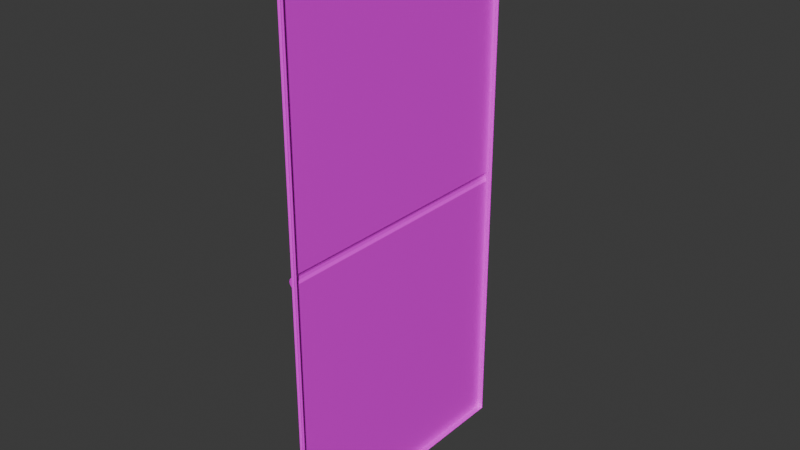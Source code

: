 # Source: calendar.blend  (saved by Blender 5.2.44; exported with 4.5.12 LTS)
import bpy
from mathutils import Matrix  # noqa: F401  (used for matrix-valued properties, if any)

bpy.ops.wm.read_factory_settings(use_empty=True)
scene = bpy.context.scene
scene.name = 'Scene'

# ---- collections
col_collection = bpy.data.collections.new('Collection'); scene.collection.children.link(col_collection)

# ---- images (referenced by path relative to the original .blend; pixels are not part of the script)
import os
ASSET_DIR = os.environ.get("B2B_ASSET_DIR", "")  # directory of the original .blend (textures are referenced by path, not embedded)
HERE = os.path.dirname(os.path.abspath(__file__))  # packed textures are extracted next to this script under _unpacked/

def load_image(name, relpath, width, height, colorspace="sRGB"):
    """Load a texture the original file referenced (path relative to the .blend, or extracted next to this script)."""
    p = next((c for c in (os.path.join(HERE, relpath), os.path.join(ASSET_DIR, relpath)) if relpath and os.path.exists(c)), "")
    if p:
        img = bpy.data.images.load(p, check_existing=True)
        img.name = name
    else:  # same state as the original file: an image datablock whose file is absent (Cycles renders it pink)
        img = bpy.data.images.new(name, width, height)
        img.source = "FILE"
        img.filepath = "//" + (relpath or name)
    img.colorspace_settings.name = colorspace
    return img
img_calendar_material_001_basecolor_png = load_image('calendar_Material.001_BaseColor.png', 'calendar_Material.001_BaseColor.png', 1024, 1024, 'sRGB')
img_calendar_material_001_roughness_png = load_image('calendar_Material.001_Roughness.png', 'calendar_Material.001_Roughness.png', 1024, 1024, 'Non-Color')

# ---- materials (node trees are filled in below, after node groups)
mat_material_001 = bpy.data.materials.new('Material.001')

# ---- node groups
ng_smooth_by_angle = bpy.data.node_groups.new('Smooth by Angle', 'GeometryNodeTree')
_s = ng_smooth_by_angle.interface.new_socket(name='Mesh', in_out='OUTPUT', socket_type='NodeSocketGeometry')
_s = ng_smooth_by_angle.interface.new_socket(name='Mesh', in_out='INPUT', socket_type='NodeSocketGeometry')
_s = ng_smooth_by_angle.interface.new_socket(name='Angle', in_out='INPUT', socket_type='NodeSocketFloat')
_s.subtype = 'ANGLE'
_s.default_value = 0.5236
_s.min_value = 0.0
_s.max_value = 3.142
_s.description = 'Maximum face angle for smooth edges'
_s = ng_smooth_by_angle.interface.new_socket(name='Ignore Sharpness', in_out='INPUT', socket_type='NodeSocketBool')
_s.force_non_field = True
ng_smooth_by_angle.is_modifier = True
_N = ng_smooth_by_angle.nodes; _L = ng_smooth_by_angle.links
n0 = _N.new('GeometryNodeSetShadeSmooth'); n0.name = 'Set Shade Smooth'; n0.location = (120, -80)
n0.domain = 'EDGE'
n1 = _N.new('GeometryNodeSetShadeSmooth'); n1.name = 'Set Shade Smooth.001'; n1.location = (300, -80)
n2 = _N.new('NodeGroupOutput'); n2.name = 'Group Output'; n2.location = (480, -80)
n3 = _N.new('GeometryNodeInputMeshEdgeAngle'); n3.name = 'Edge Angle'; n3.location = (-440, -240)
n4 = _N.new('NodeGroupInput'); n4.name = 'Group Input'; n4.location = (-80, -80)
n5 = _N.new('GeometryNodeInputEdgeSmooth'); n5.name = 'Is Edge Smooth'; n5.location = (-260, -120)
n6 = _N.new('GeometryNodeInputShadeSmooth'); n6.name = 'Is Shade Smooth'; n6.location = (-440, -397)
n7 = _N.new('FunctionNodeCompare'); n7.name = 'Compare'; n7.location = (-260, -260)
n7.operation = 'LESS_EQUAL'
n8 = _N.new('FunctionNodeBooleanMath'); n8.name = 'Boolean Math.001'; n8.location = (-80, -260)
n9 = _N.new('NodeGroupInput'); n9.name = 'Group Input.001'; n9.location = (-440, -329)
n10 = _N.new('NodeGroupInput'); n10.name = 'Group Input.002'; n10.location = (-259, -189)
n11 = _N.new('FunctionNodeBooleanMath'); n11.name = 'Boolean Math'; n11.location = (-80, -149)
n11.operation = 'OR'
n12 = _N.new('FunctionNodeBooleanMath'); n12.name = 'Boolean Math.002'; n12.location = (-260, -380)
n12.operation = 'OR'
n13 = _N.new('NodeGroupInput'); n13.name = 'Group Input.003'; n13.location = (-440, -460)
_L.new(n3.outputs[0], n7.inputs[0])
_L.new(n1.outputs[0], n2.inputs[0])
_L.new(n9.outputs[1], n7.inputs[1])
_L.new(n7.outputs[0], n8.inputs[0])
_L.new(n4.outputs[0], n0.inputs[0])
_L.new(n0.outputs[0], n1.inputs[0])
_L.new(n8.outputs[0], n0.inputs[2])
_L.new(n10.outputs[2], n11.inputs[1])
_L.new(n5.outputs[0], n11.inputs[0])
_L.new(n11.outputs[0], n0.inputs[1])
_L.new(n13.outputs[2], n12.inputs[1])
_L.new(n6.outputs[0], n12.inputs[0])
_L.new(n12.outputs[0], n8.inputs[1])
n2.is_active_output = True

# ---- material node trees
mat_material_001.use_nodes = True; mat_material_001.node_tree.nodes.clear()
_N = mat_material_001.node_tree.nodes; _L = mat_material_001.node_tree.links
n0 = _N.new('ShaderNodeBsdfPrincipled'); n0.name = 'Principled BSDF'; n0.location = (-200, 100)
n0.inputs[10].default_value = 0.005
n1 = _N.new('ShaderNodeOutputMaterial'); n1.name = 'Material Output'; n1.location = (200, 100)
n2 = _N.new('ShaderNodeTexImage'); n2.name = 'Image Texture'; n2.location = (85, -36)
n2.label = 'Base Color'
n2.image = img_calendar_material_001_basecolor_png
n3 = _N.new('ShaderNodeTexImage'); n3.name = 'Image Texture.001'; n3.location = (85, -316)
n3.label = 'Roughness'
n3.image = img_calendar_material_001_roughness_png
n4 = _N.new('ShaderNodeMapping'); n4.name = 'Mapping'; n4.location = (230, -36)
n5 = _N.new('NodeReroute'); n5.name = 'Reroute'; n5.location = (35, -349)
n5.width = 10
n5.socket_idname = 'NodeSocketVector'
n6 = _N.new('ShaderNodeTexCoord'); n6.name = 'Texture Coordinate'; n6.location = (30, -36)
n7 = _N.new('NodeFrame'); n7.name = 'Frame'; n7.location = (-1480, 136)
n7.label = 'Mapping'
n7.width = 400
n8 = _N.new('NodeFrame'); n8.name = 'Frame.001'; n8.location = (-835, 336)
n8.label = 'Textures'
n8.width = 355
n2.parent = n8
n3.parent = n8
n4.parent = n7
n5.parent = n8
n6.parent = n7
_L.new(n0.outputs[0], n1.inputs[0])
_L.new(n2.outputs[0], n0.inputs[0])
_L.new(n3.outputs[0], n0.inputs[2])
_L.new(n5.outputs[0], n2.inputs[0])
_L.new(n5.outputs[0], n3.inputs[0])
_L.new(n4.outputs[0], n5.inputs[0])
_L.new(n6.outputs[2], n4.inputs[0])
n1.is_active_output = True

# ---- world
world_world = bpy.data.worlds.new('World'); scene.world = world_world
world_world.use_nodes = True; world_world.node_tree.nodes.clear()
_N = world_world.node_tree.nodes; _L = world_world.node_tree.links
n0 = _N.new('ShaderNodeOutputWorld'); n0.name = 'World Output'; n0.location = (300, 300)
n1 = _N.new('ShaderNodeBackground'); n1.name = 'Background'; n1.location = (10, 300)
n1.inputs[0].default_value = (0.05088, 0.05088, 0.05088, 1.0)
_L.new(n1.outputs[0], n0.inputs[0])
n0.is_active_output = True
world_world.color = (0.05088, 0.05088, 0.05088)
world_world.sun_shadow_jitter_overblur = 0.0

# ---- meshes
me_plane = bpy.data.meshes.new('Plane')
me_plane.from_pydata([(-0.004698, -0.21, 0.4276), (-0.004698, -0.21, 0.00763), (-0.004698, 0.21, 0.4276), (-0.004698, 0.21, 0.00763), (0.004766, 0.21, 0.00763), (-0.004698, -0.21, -0.4276), (0.004766, -0.21, 0.00763), (-0.004698, 0.21, -0.4276), (0.004766, 0.21, -0.4276), (0.004766, -0.21, -0.4276), (-0.004698, -0.21, -0.00763), (0.004766, -0.21, 0.4276), (-0.007747, -0.21, -0.004129), (-0.008818, -0.21, -8.941e-08), (-0.007747, -0.21, 0.004129), (0.004766, 0.21, 0.4276), (-0.004698, 0.21, -0.00763), (-0.007747, 0.21, 0.004129), (-0.008818, 0.21, -8.941e-08), (-0.007747, 0.21, -0.004129), (0.004766, 0.21, -0.00763), (0.004766, -0.21, -0.00763), (0.0024, -0.2084, -0.4276), (3.411e-05, -0.2089, -0.4276), (-0.002332, -0.2081, -0.4276), (-0.002332, 0.2119, -0.4276), (3.411e-05, 0.2111, -0.4276), (0.0024, 0.2116, -0.4276), (-0.002332, 0.2119, 0.00763), (3.411e-05, 0.2111, 0.00763), (0.0024, 0.2116, 0.00763), (0.0024, -0.2084, 0.00763), (3.411e-05, -0.2089, 0.00763), (-0.002332, -0.2081, 0.00763), (0.0024, -0.2084, -0.00763), (3.413e-05, -0.2089, -0.00763), (-0.002332, -0.2081, -0.00763), (-0.002332, -0.2081, 0.4276), (3.413e-05, -0.2089, 0.4276), (0.0024, -0.2084, 0.4276), (0.0024, 0.2116, 0.4276), (3.413e-05, 0.2111, 0.4276), (-0.002332, 0.2119, 0.4276), (-0.002332, 0.2119, -0.00763), (3.413e-05, 0.2111, -0.00763), (0.0024, 0.2116, -0.00763)], [], [(22, 27, 8, 9), (40, 39, 11, 15), (34, 22, 9, 21), (10, 12, 19, 16), (12, 13, 18, 19), (13, 14, 17, 18), (14, 1, 3, 17), (27, 45, 20, 8), (28, 43, 16, 3), (30, 40, 15, 4), (39, 31, 6, 11), (5, 10, 16, 7), (2, 3, 1, 0), (17, 3, 16, 19, 18), (1, 14, 13, 12, 10), (33, 1, 10, 36), (6, 31, 34, 21), (31, 32, 35, 34), (32, 33, 36, 35), (0, 1, 33, 37), (37, 33, 32, 38), (38, 32, 31, 39), (3, 2, 42, 28), (28, 42, 41, 29), (29, 41, 40, 30), (4, 20, 45, 30), (30, 45, 44, 29), (29, 44, 43, 28), (7, 16, 43, 25), (25, 43, 44, 26), (26, 44, 45, 27), (10, 5, 24, 36), (36, 24, 23, 35), (35, 23, 22, 34), (2, 0, 37, 42), (42, 37, 38, 41), (41, 38, 39, 40), (5, 7, 25, 24), (24, 25, 26, 23), (23, 26, 27, 22)])
me_plane.polygons.foreach_set('use_smooth', [True] * 40)
_uv = me_plane.uv_layers.new(name='UVMap')
_uv.uv.foreach_set('vector', [0.5121, 0.7693, 0.5121, 0.8786, 0.5115, 0.8782, 0.5115, 0.7688, 0.5134, 0.9884, 0.5134, 0.8791, 0.514, 0.8787, 0.514, 0.988, 0.5074, 0.8821, 0.5074, 0.9915, 0.5069, 0.9915, 0.5069, 0.8821, 0.02923, 0.06813, 0.04638, 0.06415, 0.9533, 0.9699, 0.9489, 0.9878, 0.04638, 0.06415, 0.05897, 0.05742, 0.9602, 0.9574, 0.9533, 0.9699, 0.05897, 0.05742, 0.06652, 0.04551, 0.9721, 0.95, 0.9602, 0.9574, 0.06652, 0.04551, 0.06992, 0.02683, 0.99, 0.947, 0.9721, 0.95, 0.5112, 0.9915, 0.5112, 0.8821, 0.5115, 0.8821, 0.5115, 0.9915, 0.5101, 0.8782, 0.5101, 0.8821, 0.5093, 0.8821, 0.5093, 0.8782, 0.5112, 0.8782, 0.5112, 0.7688, 0.5115, 0.7688, 0.5115, 0.8782, 0.5074, 0.7688, 0.5074, 0.8782, 0.5069, 0.8782, 0.5069, 0.7688, 0.4669, 0.5337, 0.4669, 0.9983, 0.001143, 0.9983, 0.001143, 0.5337, 0.5313, 0.4682, 0.5313, -0.0001724, 1.001, -0.0001724, 1.001, 0.4682, 0.9721, 0.95, 0.99, 0.947, 0.9489, 0.9878, 0.9533, 0.9699, 0.9602, 0.9574, 0.06992, 0.02683, 0.06652, 0.04551, 0.05897, 0.05742, 0.04638, 0.06415, 0.02923, 0.06813, 0.5086, 0.8782, 0.5093, 0.8782, 0.5093, 0.8821, 0.5086, 0.8821, 0.5069, 0.8782, 0.5074, 0.8782, 0.5074, 0.8821, 0.5069, 0.8821, 0.5074, 0.8782, 0.508, 0.8782, 0.508, 0.8821, 0.5074, 0.8821, 0.508, 0.8782, 0.5086, 0.8782, 0.5086, 0.8821, 0.508, 0.8821, 0.5093, 0.7688, 0.5093, 0.8782, 0.5086, 0.8782, 0.5086, 0.7688, 0.5086, 0.7688, 0.5086, 0.8782, 0.508, 0.8782, 0.508, 0.7688, 0.508, 0.7688, 0.508, 0.8782, 0.5074, 0.8782, 0.5074, 0.7688, 0.5093, 0.8782, 0.5093, 0.7688, 0.5101, 0.7688, 0.5101, 0.8782, 0.5101, 0.8782, 0.5101, 0.7688, 0.5105, 0.7688, 0.5105, 0.8782, 0.5105, 0.8782, 0.5105, 0.7688, 0.5112, 0.7688, 0.5112, 0.8782, 0.5115, 0.8782, 0.5115, 0.8821, 0.5112, 0.8821, 0.5112, 0.8782, 0.5112, 0.8782, 0.5112, 0.8821, 0.5105, 0.8821, 0.5105, 0.8782, 0.5105, 0.8782, 0.5105, 0.8821, 0.5101, 0.8821, 0.5101, 0.8782, 0.5093, 0.9915, 0.5093, 0.8821, 0.5101, 0.8821, 0.5101, 0.9915, 0.5101, 0.9915, 0.5101, 0.8821, 0.5105, 0.8821, 0.5105, 0.9915, 0.5105, 0.9915, 0.5105, 0.8821, 0.5112, 0.8821, 0.5112, 0.9915, 0.5093, 0.8821, 0.5093, 0.9915, 0.5086, 0.9915, 0.5086, 0.8821, 0.5086, 0.8821, 0.5086, 0.9915, 0.508, 0.9915, 0.508, 0.8821, 0.508, 0.8821, 0.508, 0.9915, 0.5074, 0.9915, 0.5074, 0.8821, 0.5115, 0.988, 0.5115, 0.8787, 0.5121, 0.8792, 0.5121, 0.9885, 0.5121, 0.9885, 0.5121, 0.8792, 0.5128, 0.8789, 0.5128, 0.9883, 0.5128, 0.9883, 0.5128, 0.8789, 0.5134, 0.8791, 0.5134, 0.9884, 0.514, 0.7688, 0.514, 0.8782, 0.5134, 0.8787, 0.5134, 0.7693, 0.5134, 0.7693, 0.5134, 0.8787, 0.5128, 0.8784, 0.5128, 0.7691, 0.5128, 0.7691, 0.5128, 0.8784, 0.5121, 0.8786, 0.5121, 0.7693])
_uv.active_render = True
_uv = me_plane.uv_layers.new(name='Bottom')
_uv.uv.foreach_set('vector', [0.0, 0.0, 0.0, 0.0, 0.0, 0.0, 0.0, 0.0, 0.0, 0.0, 0.0, 0.0, 0.0, 0.0, 0.0, 0.0, 0.0, 0.0, 0.0, 0.0, 0.0, 0.0, 0.0, 0.0, 0.0, 0.0, 0.228, 0.0, 0.228, 1.0, 0.0, 1.0, 0.228, 0.0, 0.5, 0.0, 0.5, 1.0, 0.228, 1.0, 0.5, 0.0, 0.772, 0.0, 0.772, 1.0, 0.5, 1.0, 0.772, 0.0, 1.0, 0.0, 1.0, 1.0, 0.772, 1.0, 0.0, 0.0, 0.0, 0.0, 0.0, 0.0, 0.0, 0.0, 0.75, 0.75, 0.0, 0.0, 0.0, 0.0, 1.0, 1.0, 0.0, 0.0, 0.0, 0.0, 0.0, 0.0, 0.0, 0.0, 0.0, 0.0, 0.0, 0.0, 0.0, 0.0, 0.0, 0.0, 1.004, -0.006651, 1.004, 1.002, -0.00551, 1.002, -0.00551, -0.006651, -0.002537, 1.003, -0.002537, 0.003306, 0.9974, 0.003306, 0.9974, 1.003, 0.772, 1.0, 1.0, 1.0, 0.0, 1.0, 0.228, 1.0, 0.5, 1.0, 1.0, 0.0, 0.772, 0.0, 0.5, 0.0, 0.228, 0.0, 0.0, 0.0, 0.0, 0.0, 0.0, 0.0, 0.0, 0.0, 0.0, 0.0, 0.0, 0.0, 0.0, 0.0, 0.0, 0.0, 0.0, 0.0, 0.0, 0.0, 0.0, 0.0, 0.0, 0.0, 0.0, 0.0, 0.0, 0.0, 0.0, 0.0, 0.0, 0.0, 0.0, 0.0, 0.0, 0.0, 0.0, 0.0, 0.0, 0.0, 0.0, 0.0, 0.0, 0.0, 0.0, 0.0, 0.0, 0.0, 0.0, 0.0, 0.0, 0.0, 0.0, 0.0, 0.0, 0.0, 0.0, 0.0, 0.0, 0.0, 0.0, 0.0, 0.0, 0.0, 0.0, 0.0, 0.0, 0.0, 0.0, 0.0, 0.0, 0.0, 0.0, 0.0, 0.0, 0.0, 0.0, 0.0, 0.0, 0.0, 0.0, 0.0, 0.0, 0.0, 0.0, 0.0, 0.0, 0.0, 0.25, 0.25, 0.25, 0.25, 0.0, 0.0, 0.0, 0.0, 0.5, 0.5, 0.5, 0.5, 0.0, 0.0, 0.0, 0.0, 0.75, 0.75, 0.0, 0.0, 0.0, 0.0, 0.0, 0.0, 0.0, 0.0, 0.0, 0.0, 0.0, 0.0, 0.0, 0.0, 0.0, 0.0, 0.0, 0.0, 0.0, 0.0, 0.0, 0.0, 0.0, 0.0, 0.0, 0.0, 0.0, 0.0, 0.0, 0.0, 0.0, 0.0, 0.0, 0.0, 0.0, 0.0, 0.0, 0.0, 0.0, 0.0, 0.0, 0.0, 0.0, 0.0, 0.0, 0.0, 0.0, 0.0, 0.0, 0.0, 0.0, 0.0, 0.0, 0.0, 0.0, 0.0, 0.0, 0.0, 0.0, 0.0, 0.0, 0.0, 0.0, 0.0, 0.0, 0.0, 0.0, 0.0, 0.0, 0.0, 0.0, 0.0, 0.0, 0.0, 0.0, 0.0, 0.0, 0.0, 0.0, 0.0, 0.0, 0.0, 0.0, 0.0, 0.0, 0.0, 0.0, 0.0, 0.0, 0.0, 0.0, 0.0, 0.0, 0.0, 0.0, 0.0])
me_plane.materials.append(mat_material_001)
me_plane.update()

# ---- objects
ob_prp_calendar = bpy.data.objects.new('PRP_calendar', me_plane)

# ---- transforms, parenting, visibility, modifiers, constraints
ob_prp_calendar.location = (0.0, 0.0, 0.0)
_vg = ob_prp_calendar.vertex_groups.new(name='Group')
_m = ob_prp_calendar.modifiers.new('Smooth by Angle', 'NODES')
_m.node_group = ng_smooth_by_angle
_gi = [s.identifier for s in ng_smooth_by_angle.interface.items_tree if s.item_type == 'SOCKET' and s.in_out == 'INPUT']
_m[_gi[1]] = 0.08447  # 'Angle'
_m.use_pin_to_last = True
_m.show_group_selector = False

# ---- collection membership
col_collection.objects.link(ob_prp_calendar)

# ---- scene / render settings (as saved in the file)
scene.frame_start = 1; scene.frame_end = 250; scene.frame_set(1)
scene.render.engine = 'CYCLES'
scene.render.film_transparent = True
scene.render.bake_bias = 0.0
scene.render.bake_samples = 0
scene.cycles.use_denoising = False
scene.cycles.use_adaptive_sampling = False
scene.eevee.fast_gi_thickness_far = 0.0
bpy.context.view_layer.update()

# ---- added for rendering (the .blend has no active camera and no usable light): camera, sun
cam_auto = bpy.data.cameras.new('AutoCamera')
cam_auto.lens = 50.0
cam_auto.sensor_width = 36.0
cam_auto.clip_end = 1000.0
ob_auto_camera = bpy.data.objects.new('AutoCamera', cam_auto)
scene.collection.objects.link(ob_auto_camera)
ob_auto_camera.location = (0.880423, -1.05802, 0.705959)
ob_auto_camera.rotation_euler = (1.09748, -7.21219e-08, 0.694738)
scene.camera = ob_auto_camera
light_auto_sun = bpy.data.lights.new('AutoSun', 'SUN')
light_auto_sun.energy = 3.0
light_auto_sun.angle = 0.0523599
ob_auto_sun = bpy.data.objects.new('AutoSun', light_auto_sun)
scene.collection.objects.link(ob_auto_sun)
ob_auto_sun.rotation_euler = (0.872665, 0.174533, 0.523599)
bpy.context.view_layer.update()
